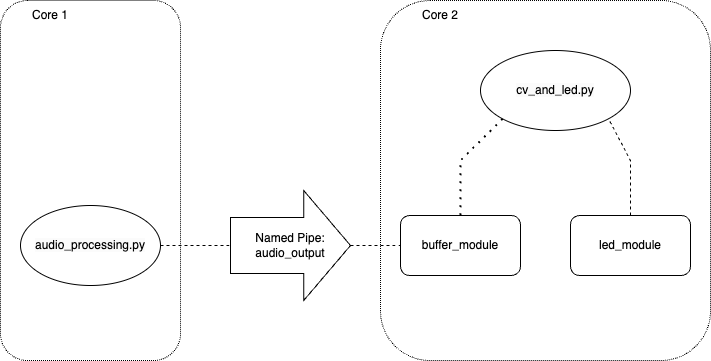

The diagram above was exported from draw.io. Its source (the exported page's mxGraphModel, read from the mxfile embedded in the PNG):
<mxGraphModel dx="620" dy="575" grid="1" gridSize="10" guides="1" tooltips="1" connect="1" arrows="1" fold="1" page="1" pageScale="1" pageWidth="827" pageHeight="1169" math="0" shadow="0">
  <root>
    <mxCell id="0" />
    <mxCell id="1" parent="0" />
    <mxCell id="uJkZGd08h25AyYhusiUU-3" value="Named Pipe:&lt;br&gt;audio_output" style="shape=singleArrow;whiteSpace=wrap;html=1;arrowWidth=0.509090909090909;arrowSize=0.39;" parent="1" vertex="1">
      <mxGeometry x="290" y="230" width="120" height="110" as="geometry" />
    </mxCell>
    <mxCell id="uJkZGd08h25AyYhusiUU-5" value="&lt;meta charset=&quot;utf-8&quot;&gt;&lt;span style=&quot;color: rgb(0, 0, 0); font-family: Helvetica; font-size: 12px; font-style: normal; font-variant-ligatures: normal; font-variant-caps: normal; font-weight: 400; letter-spacing: normal; orphans: 2; text-align: center; text-indent: 0px; text-transform: none; widows: 2; word-spacing: 0px; -webkit-text-stroke-width: 0px; background-color: rgb(251, 251, 251); text-decoration-thickness: initial; text-decoration-style: initial; text-decoration-color: initial; float: none; display: inline !important;&quot;&gt;audio_processing.py&lt;/span&gt;" style="ellipse;whiteSpace=wrap;html=1;" parent="1" vertex="1">
      <mxGeometry x="80" y="245" width="140" height="80" as="geometry" />
    </mxCell>
    <mxCell id="uJkZGd08h25AyYhusiUU-6" value="&lt;span style=&quot;color: rgb(0, 0, 0); font-family: Helvetica; font-size: 12px; font-style: normal; font-variant-ligatures: normal; font-variant-caps: normal; font-weight: 400; letter-spacing: normal; orphans: 2; text-align: center; text-indent: 0px; text-transform: none; widows: 2; word-spacing: 0px; -webkit-text-stroke-width: 0px; background-color: rgb(251, 251, 251); text-decoration-thickness: initial; text-decoration-style: initial; text-decoration-color: initial; float: none; display: inline !important;&quot;&gt;cv_and_led.py&lt;/span&gt;" style="ellipse;whiteSpace=wrap;html=1;" parent="1" vertex="1">
      <mxGeometry x="540" y="90" width="150" height="80" as="geometry" />
    </mxCell>
    <mxCell id="uJkZGd08h25AyYhusiUU-7" value="buffer_module" style="rounded=1;whiteSpace=wrap;html=1;" parent="1" vertex="1">
      <mxGeometry x="460" y="255" width="120" height="60" as="geometry" />
    </mxCell>
    <mxCell id="uJkZGd08h25AyYhusiUU-8" value="" style="endArrow=none;dashed=1;html=1;rounded=0;entryX=0;entryY=0.5;entryDx=0;entryDy=0;entryPerimeter=0;" parent="1" source="uJkZGd08h25AyYhusiUU-5" target="uJkZGd08h25AyYhusiUU-3" edge="1">
      <mxGeometry width="50" height="50" relative="1" as="geometry">
        <mxPoint x="480" y="330" as="sourcePoint" />
        <mxPoint x="530" y="280" as="targetPoint" />
      </mxGeometry>
    </mxCell>
    <mxCell id="uJkZGd08h25AyYhusiUU-10" value="" style="endArrow=none;dashed=1;html=1;rounded=0;exitX=1;exitY=0.5;exitDx=0;exitDy=0;exitPerimeter=0;entryX=0;entryY=0.5;entryDx=0;entryDy=0;" parent="1" source="uJkZGd08h25AyYhusiUU-3" target="uJkZGd08h25AyYhusiUU-7" edge="1">
      <mxGeometry width="50" height="50" relative="1" as="geometry">
        <mxPoint x="480" y="330" as="sourcePoint" />
        <mxPoint x="530" y="280" as="targetPoint" />
      </mxGeometry>
    </mxCell>
    <mxCell id="uJkZGd08h25AyYhusiUU-11" value="led_module" style="rounded=1;whiteSpace=wrap;html=1;" parent="1" vertex="1">
      <mxGeometry x="630" y="255" width="120" height="60" as="geometry" />
    </mxCell>
    <mxCell id="uJkZGd08h25AyYhusiUU-13" value="" style="endArrow=none;dashed=1;html=1;dashPattern=1 3;strokeWidth=2;rounded=0;entryX=0.5;entryY=0;entryDx=0;entryDy=0;exitX=0;exitY=1;exitDx=0;exitDy=0;" parent="1" source="uJkZGd08h25AyYhusiUU-6" target="uJkZGd08h25AyYhusiUU-7" edge="1">
      <mxGeometry width="50" height="50" relative="1" as="geometry">
        <mxPoint x="520" y="230" as="sourcePoint" />
        <mxPoint x="530" y="280" as="targetPoint" />
        <Array as="points">
          <mxPoint x="520" y="200" />
        </Array>
      </mxGeometry>
    </mxCell>
    <mxCell id="uJkZGd08h25AyYhusiUU-15" value="" style="endArrow=none;dashed=1;html=1;rounded=0;entryX=1;entryY=1;entryDx=0;entryDy=0;exitX=0.5;exitY=0;exitDx=0;exitDy=0;" parent="1" source="uJkZGd08h25AyYhusiUU-11" target="uJkZGd08h25AyYhusiUU-6" edge="1">
      <mxGeometry width="50" height="50" relative="1" as="geometry">
        <mxPoint x="480" y="330" as="sourcePoint" />
        <mxPoint x="530" y="280" as="targetPoint" />
        <Array as="points">
          <mxPoint x="690" y="200" />
        </Array>
      </mxGeometry>
    </mxCell>
    <mxCell id="2brw2XHauY34L36zldgr-1" value="" style="rounded=1;whiteSpace=wrap;html=1;fillColor=none;dashed=1;dashPattern=1 1;" vertex="1" parent="1">
      <mxGeometry x="60" y="40" width="180" height="360" as="geometry" />
    </mxCell>
    <mxCell id="2brw2XHauY34L36zldgr-2" value="" style="rounded=1;whiteSpace=wrap;html=1;fillColor=none;dashed=1;dashPattern=1 1;" vertex="1" parent="1">
      <mxGeometry x="440" y="40" width="330" height="360" as="geometry" />
    </mxCell>
    <mxCell id="2brw2XHauY34L36zldgr-3" value="Core 2" style="text;html=1;strokeColor=none;fillColor=none;align=center;verticalAlign=middle;whiteSpace=wrap;rounded=0;" vertex="1" parent="1">
      <mxGeometry x="470" y="40" width="60" height="30" as="geometry" />
    </mxCell>
    <mxCell id="2brw2XHauY34L36zldgr-4" value="Core 1" style="text;html=1;strokeColor=none;fillColor=none;align=center;verticalAlign=middle;whiteSpace=wrap;rounded=0;" vertex="1" parent="1">
      <mxGeometry x="80" y="40" width="60" height="30" as="geometry" />
    </mxCell>
  </root>
</mxGraphModel>